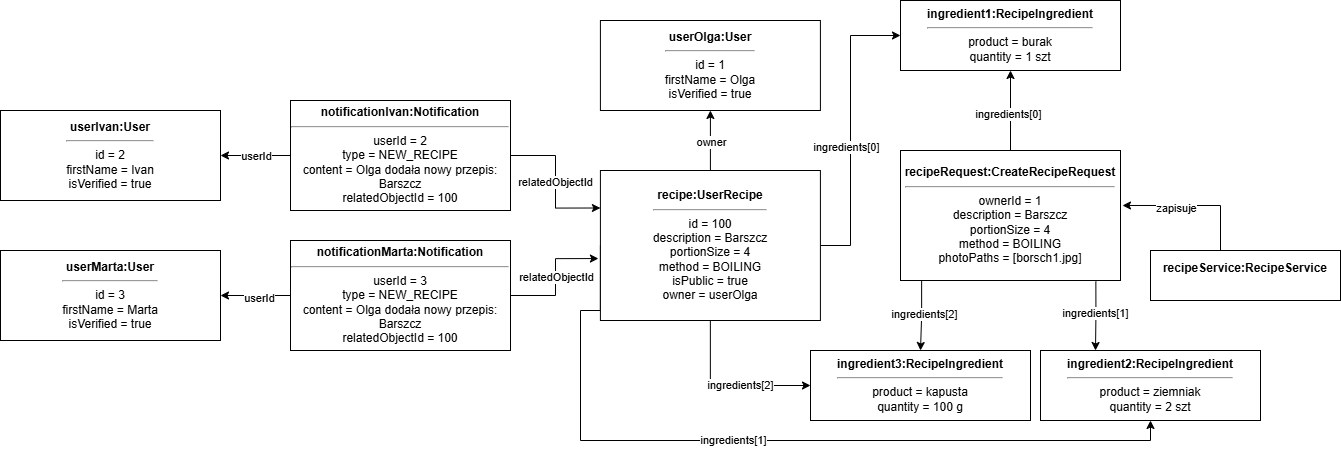

The diagram above was exported from draw.io. Its source (the exported page's mxGraphModel, read from the mxfile embedded in the PNG):
<mxGraphModel dx="2379" dy="1073" grid="1" gridSize="10" guides="1" tooltips="1" connect="1" arrows="1" fold="1" page="1" pageScale="1" pageWidth="827" pageHeight="1169" math="0" shadow="0">
  <root>
    <mxCell id="0" />
    <mxCell id="1" parent="0" />
    <mxCell id="5b1xvAU8AOp4Hv4xbs5z-1" value="&lt;b&gt;userOlga:User&lt;/b&gt;&lt;hr&gt;id = 1&lt;br&gt;firstName = Olga&lt;br&gt;isVerified = true" style="shape=rectangle;whiteSpace=wrap;html=1;" parent="1" vertex="1">
      <mxGeometry x="669.9100000000001" y="400" width="220" height="90" as="geometry" />
    </mxCell>
    <mxCell id="5b1xvAU8AOp4Hv4xbs5z-2" value="&lt;b&gt;userIvan:User&lt;/b&gt;&lt;hr&gt;id = 2&lt;br&gt;firstName = Ivan&lt;br&gt;isVerified = true" style="shape=rectangle;whiteSpace=wrap;html=1;" parent="1" vertex="1">
      <mxGeometry x="70" y="490" width="220" height="90" as="geometry" />
    </mxCell>
    <mxCell id="5b1xvAU8AOp4Hv4xbs5z-3" value="&lt;b&gt;userMarta:User&lt;/b&gt;&lt;hr&gt;id = 3&lt;br&gt;firstName = Marta&lt;br&gt;isVerified = true" style="shape=rectangle;whiteSpace=wrap;html=1;" parent="1" vertex="1">
      <mxGeometry x="70" y="630" width="220" height="90" as="geometry" />
    </mxCell>
    <mxCell id="5b1xvAU8AOp4Hv4xbs5z-4" style="edgeStyle=orthogonalEdgeStyle;rounded=0;orthogonalLoop=1;jettySize=auto;html=1;" parent="1" source="5b1xvAU8AOp4Hv4xbs5z-10" target="5b1xvAU8AOp4Hv4xbs5z-11" edge="1">
      <mxGeometry relative="1" as="geometry" />
    </mxCell>
    <mxCell id="5b1xvAU8AOp4Hv4xbs5z-5" value="ingredients[0]" style="edgeLabel;html=1;align=center;verticalAlign=middle;resizable=0;points=[];" parent="5b1xvAU8AOp4Hv4xbs5z-4" connectable="0" vertex="1">
      <mxGeometry x="-0.0697" y="3" relative="1" as="geometry">
        <mxPoint as="offset" />
      </mxGeometry>
    </mxCell>
    <mxCell id="5b1xvAU8AOp4Hv4xbs5z-6" value="" style="edgeStyle=orthogonalEdgeStyle;rounded=0;orthogonalLoop=1;jettySize=auto;html=1;entryX=0.25;entryY=0;entryDx=0;entryDy=0;exitX=0.888;exitY=1.008;exitDx=0;exitDy=0;exitPerimeter=0;" parent="1" source="5b1xvAU8AOp4Hv4xbs5z-10" target="5b1xvAU8AOp4Hv4xbs5z-12" edge="1">
      <mxGeometry relative="1" as="geometry">
        <mxPoint x="1180" y="680" as="sourcePoint" />
      </mxGeometry>
    </mxCell>
    <mxCell id="5b1xvAU8AOp4Hv4xbs5z-7" value="ingredients[1]" style="edgeLabel;html=1;align=center;verticalAlign=middle;resizable=0;points=[];" parent="5b1xvAU8AOp4Hv4xbs5z-6" connectable="0" vertex="1">
      <mxGeometry x="-0.0882" y="-1" relative="1" as="geometry">
        <mxPoint as="offset" />
      </mxGeometry>
    </mxCell>
    <mxCell id="5b1xvAU8AOp4Hv4xbs5z-8" value="" style="edgeStyle=orthogonalEdgeStyle;rounded=0;orthogonalLoop=1;jettySize=auto;html=1;exitX=0.096;exitY=1.001;exitDx=0;exitDy=0;exitPerimeter=0;" parent="1" source="5b1xvAU8AOp4Hv4xbs5z-10" target="5b1xvAU8AOp4Hv4xbs5z-13" edge="1">
      <mxGeometry relative="1" as="geometry" />
    </mxCell>
    <mxCell id="5b1xvAU8AOp4Hv4xbs5z-9" value="ingredients[2]" style="edgeLabel;html=1;align=center;verticalAlign=middle;resizable=0;points=[];" parent="5b1xvAU8AOp4Hv4xbs5z-8" connectable="0" vertex="1">
      <mxGeometry x="-0.0632" y="2" relative="1" as="geometry">
        <mxPoint as="offset" />
      </mxGeometry>
    </mxCell>
    <mxCell id="5b1xvAU8AOp4Hv4xbs5z-10" value="&lt;b&gt;recipeRequest:CreateRecipeRequest&lt;/b&gt;&lt;hr&gt;ownerId = 1&lt;br&gt;description = Barszcz&lt;br&gt;portionSize = 4&lt;br&gt;method = BOILING&lt;br&gt;photoPaths = [borsch1.jpg]" style="shape=rectangle;whiteSpace=wrap;html=1;" parent="1" vertex="1">
      <mxGeometry x="970.0000000000001" y="530" width="220" height="130" as="geometry" />
    </mxCell>
    <mxCell id="5b1xvAU8AOp4Hv4xbs5z-11" value="&lt;b&gt;ingredient1:RecipeIngredient&lt;/b&gt;&lt;hr&gt;product = burak&lt;br&gt;quantity = 1 szt" style="shape=rectangle;whiteSpace=wrap;html=1;" parent="1" vertex="1">
      <mxGeometry x="970.0000000000001" y="380" width="220" height="70" as="geometry" />
    </mxCell>
    <mxCell id="5b1xvAU8AOp4Hv4xbs5z-12" value="&lt;b&gt;ingredient2:RecipeIngredient&lt;/b&gt;&lt;hr&gt;product = ziemniak&lt;br&gt;quantity = 2 szt" style="shape=rectangle;whiteSpace=wrap;html=1;" parent="1" vertex="1">
      <mxGeometry x="1110" y="730" width="220" height="70" as="geometry" />
    </mxCell>
    <mxCell id="5b1xvAU8AOp4Hv4xbs5z-13" value="&lt;b&gt;ingredient3:RecipeIngredient&lt;/b&gt;&lt;hr&gt;product = kapusta&lt;br&gt;quantity = 100 g" style="shape=rectangle;whiteSpace=wrap;html=1;" parent="1" vertex="1">
      <mxGeometry x="880.0000000000001" y="730" width="220" height="70" as="geometry" />
    </mxCell>
    <mxCell id="5b1xvAU8AOp4Hv4xbs5z-14" value="" style="edgeStyle=orthogonalEdgeStyle;rounded=0;orthogonalLoop=1;jettySize=auto;html=1;" parent="1" source="5b1xvAU8AOp4Hv4xbs5z-22" target="5b1xvAU8AOp4Hv4xbs5z-1" edge="1">
      <mxGeometry relative="1" as="geometry" />
    </mxCell>
    <mxCell id="5b1xvAU8AOp4Hv4xbs5z-15" value="owner" style="edgeLabel;html=1;align=center;verticalAlign=middle;resizable=0;points=[];" parent="5b1xvAU8AOp4Hv4xbs5z-14" connectable="0" vertex="1">
      <mxGeometry x="-0.0333" relative="1" as="geometry">
        <mxPoint as="offset" />
      </mxGeometry>
    </mxCell>
    <mxCell id="5b1xvAU8AOp4Hv4xbs5z-16" value="" style="edgeStyle=orthogonalEdgeStyle;rounded=0;orthogonalLoop=1;jettySize=auto;html=1;entryX=0;entryY=0.5;entryDx=0;entryDy=0;" parent="1" source="5b1xvAU8AOp4Hv4xbs5z-22" target="5b1xvAU8AOp4Hv4xbs5z-11" edge="1">
      <mxGeometry relative="1" as="geometry">
        <Array as="points">
          <mxPoint x="920" y="625" />
          <mxPoint x="920" y="415" />
        </Array>
      </mxGeometry>
    </mxCell>
    <mxCell id="5b1xvAU8AOp4Hv4xbs5z-17" value="ingredients[0]" style="edgeLabel;html=1;align=center;verticalAlign=middle;resizable=0;points=[];" parent="5b1xvAU8AOp4Hv4xbs5z-16" connectable="0" vertex="1">
      <mxGeometry x="0.0514" y="5" relative="1" as="geometry">
        <mxPoint y="24" as="offset" />
      </mxGeometry>
    </mxCell>
    <mxCell id="5b1xvAU8AOp4Hv4xbs5z-18" style="edgeStyle=orthogonalEdgeStyle;rounded=0;orthogonalLoop=1;jettySize=auto;html=1;entryX=0;entryY=0.5;entryDx=0;entryDy=0;" parent="1" source="5b1xvAU8AOp4Hv4xbs5z-22" target="5b1xvAU8AOp4Hv4xbs5z-13" edge="1">
      <mxGeometry relative="1" as="geometry">
        <Array as="points">
          <mxPoint x="779.9100000000001" y="765" />
        </Array>
      </mxGeometry>
    </mxCell>
    <mxCell id="5b1xvAU8AOp4Hv4xbs5z-19" value="ingredients[2]" style="edgeLabel;html=1;align=center;verticalAlign=middle;resizable=0;points=[];" parent="5b1xvAU8AOp4Hv4xbs5z-18" connectable="0" vertex="1">
      <mxGeometry x="0.1426" relative="1" as="geometry">
        <mxPoint y="-1" as="offset" />
      </mxGeometry>
    </mxCell>
    <mxCell id="5b1xvAU8AOp4Hv4xbs5z-20" style="edgeStyle=orthogonalEdgeStyle;rounded=0;orthogonalLoop=1;jettySize=auto;html=1;exitX=0;exitY=0.5;exitDx=0;exitDy=0;entryX=0.5;entryY=1;entryDx=0;entryDy=0;" parent="1" source="5b1xvAU8AOp4Hv4xbs5z-22" target="5b1xvAU8AOp4Hv4xbs5z-12" edge="1">
      <mxGeometry relative="1" as="geometry">
        <mxPoint x="1400" y="710" as="targetPoint" />
        <Array as="points">
          <mxPoint x="670" y="690" />
          <mxPoint x="650" y="690" />
          <mxPoint x="650" y="820" />
          <mxPoint x="1220" y="820" />
        </Array>
      </mxGeometry>
    </mxCell>
    <mxCell id="5b1xvAU8AOp4Hv4xbs5z-21" value="ingredients[1]" style="edgeLabel;html=1;align=center;verticalAlign=middle;resizable=0;points=[];" parent="5b1xvAU8AOp4Hv4xbs5z-20" connectable="0" vertex="1">
      <mxGeometry x="-0.0879" y="1" relative="1" as="geometry">
        <mxPoint as="offset" />
      </mxGeometry>
    </mxCell>
    <mxCell id="5b1xvAU8AOp4Hv4xbs5z-22" value="&lt;b&gt;recipe:UserRecipe&lt;/b&gt;&lt;hr&gt;id = 100&lt;br&gt;description = Barszcz&lt;br&gt;portionSize = 4&lt;br&gt;method = BOILING&lt;br&gt;isPublic = true&lt;br&gt;owner = userOlga" style="shape=rectangle;whiteSpace=wrap;html=1;" parent="1" vertex="1">
      <mxGeometry x="669.9100000000001" y="550" width="220" height="150" as="geometry" />
    </mxCell>
    <mxCell id="5b1xvAU8AOp4Hv4xbs5z-23" value="" style="edgeStyle=orthogonalEdgeStyle;rounded=0;orthogonalLoop=1;jettySize=auto;html=1;" parent="1" source="5b1xvAU8AOp4Hv4xbs5z-27" target="5b1xvAU8AOp4Hv4xbs5z-2" edge="1">
      <mxGeometry relative="1" as="geometry" />
    </mxCell>
    <mxCell id="5b1xvAU8AOp4Hv4xbs5z-24" value="userId" style="edgeLabel;html=1;align=center;verticalAlign=middle;resizable=0;points=[];" parent="5b1xvAU8AOp4Hv4xbs5z-23" connectable="0" vertex="1">
      <mxGeometry x="-0.0301" relative="1" as="geometry">
        <mxPoint as="offset" />
      </mxGeometry>
    </mxCell>
    <mxCell id="5b1xvAU8AOp4Hv4xbs5z-25" style="edgeStyle=orthogonalEdgeStyle;rounded=0;orthogonalLoop=1;jettySize=auto;html=1;entryX=0;entryY=0.25;entryDx=0;entryDy=0;" parent="1" source="5b1xvAU8AOp4Hv4xbs5z-27" target="5b1xvAU8AOp4Hv4xbs5z-22" edge="1">
      <mxGeometry relative="1" as="geometry" />
    </mxCell>
    <mxCell id="5b1xvAU8AOp4Hv4xbs5z-26" value="relatedObjectId" style="edgeLabel;html=1;align=center;verticalAlign=middle;resizable=0;points=[];" parent="5b1xvAU8AOp4Hv4xbs5z-25" connectable="0" vertex="1">
      <mxGeometry x="0.0112" y="-1" relative="1" as="geometry">
        <mxPoint as="offset" />
      </mxGeometry>
    </mxCell>
    <mxCell id="5b1xvAU8AOp4Hv4xbs5z-27" value="&lt;b&gt;notificationIvan:Notification&lt;/b&gt;&lt;hr&gt;userId = 2&lt;br&gt;type = NEW_RECIPE&lt;br&gt;content = Olga dodała nowy przepis: Barszcz&lt;br&gt;relatedObjectId = 100" style="shape=rectangle;whiteSpace=wrap;html=1;" parent="1" vertex="1">
      <mxGeometry x="360" y="480" width="220" height="110" as="geometry" />
    </mxCell>
    <mxCell id="5b1xvAU8AOp4Hv4xbs5z-28" value="" style="edgeStyle=orthogonalEdgeStyle;rounded=0;orthogonalLoop=1;jettySize=auto;html=1;" parent="1" source="5b1xvAU8AOp4Hv4xbs5z-30" target="5b1xvAU8AOp4Hv4xbs5z-3" edge="1">
      <mxGeometry relative="1" as="geometry" />
    </mxCell>
    <mxCell id="5b1xvAU8AOp4Hv4xbs5z-29" value="userId" style="edgeLabel;html=1;align=center;verticalAlign=middle;resizable=0;points=[];" parent="5b1xvAU8AOp4Hv4xbs5z-28" connectable="0" vertex="1">
      <mxGeometry x="-0.0902" y="2" relative="1" as="geometry">
        <mxPoint as="offset" />
      </mxGeometry>
    </mxCell>
    <mxCell id="5b1xvAU8AOp4Hv4xbs5z-30" value="&lt;b&gt;notificationMarta:Notification&lt;/b&gt;&lt;hr&gt;userId = 3&lt;br&gt;type = NEW_RECIPE&lt;br&gt;content = Olga dodała nowy przepis: Barszcz&lt;br&gt;relatedObjectId = 100" style="shape=rectangle;whiteSpace=wrap;html=1;" parent="1" vertex="1">
      <mxGeometry x="360" y="620" width="220" height="110" as="geometry" />
    </mxCell>
    <mxCell id="5b1xvAU8AOp4Hv4xbs5z-31" style="edgeStyle=orthogonalEdgeStyle;rounded=0;orthogonalLoop=1;jettySize=auto;html=1;entryX=-0.009;entryY=0.587;entryDx=0;entryDy=0;entryPerimeter=0;" parent="1" source="5b1xvAU8AOp4Hv4xbs5z-30" target="5b1xvAU8AOp4Hv4xbs5z-22" edge="1">
      <mxGeometry relative="1" as="geometry" />
    </mxCell>
    <mxCell id="5b1xvAU8AOp4Hv4xbs5z-32" value="relatedObjectId" style="edgeLabel;html=1;align=center;verticalAlign=middle;resizable=0;points=[];" parent="5b1xvAU8AOp4Hv4xbs5z-31" connectable="0" vertex="1">
      <mxGeometry x="0.0096" relative="1" as="geometry">
        <mxPoint y="-1" as="offset" />
      </mxGeometry>
    </mxCell>
    <mxCell id="5b1xvAU8AOp4Hv4xbs5z-33" value="&lt;b&gt;recipeService:RecipeService&lt;/b&gt;&lt;div&gt;&lt;br/&gt;&lt;/div&gt;" style="shape=rectangle;whiteSpace=wrap;html=1;" parent="1" vertex="1">
      <mxGeometry x="1220" y="630" width="190" height="50" as="geometry" />
    </mxCell>
    <mxCell id="5b1xvAU8AOp4Hv4xbs5z-34" style="edgeStyle=orthogonalEdgeStyle;rounded=0;orthogonalLoop=1;jettySize=auto;html=1;entryX=1.009;entryY=0.423;entryDx=0;entryDy=0;entryPerimeter=0;" parent="1" source="5b1xvAU8AOp4Hv4xbs5z-33" target="5b1xvAU8AOp4Hv4xbs5z-10" edge="1">
      <mxGeometry relative="1" as="geometry">
        <Array as="points">
          <mxPoint x="1290" y="585" />
        </Array>
      </mxGeometry>
    </mxCell>
    <mxCell id="5b1xvAU8AOp4Hv4xbs5z-35" value="zapisuje" style="edgeLabel;html=1;align=center;verticalAlign=middle;resizable=0;points=[];" parent="5b1xvAU8AOp4Hv4xbs5z-34" connectable="0" vertex="1">
      <mxGeometry x="0.3842" y="4" relative="1" as="geometry">
        <mxPoint x="9" y="-2" as="offset" />
      </mxGeometry>
    </mxCell>
  </root>
</mxGraphModel>